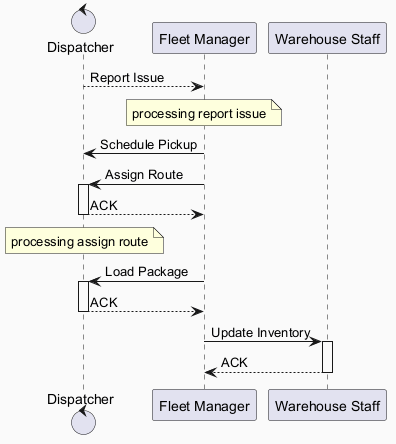

The diagram above was rendered by PlantUML. Its source (embedded in the PNG):
@startuml
skinparam backgroundColor #FAFAFA
skinparam classBackgroundColor #FFF3E0
skinparam classBorderColor #E65100
control "Dispatcher" as D
participant "Fleet Manager" as FM
participant "Warehouse Staff" as WS
D --> FM : Report Issue
note over FM : processing report issue
FM -> D : Schedule Pickup
FM -> D : Assign Route
activate D
D --> FM : ACK
deactivate D
note over D : processing assign route
FM -> D : Load Package
activate D
D --> FM : ACK
deactivate D
FM -> WS : Update Inventory
activate WS
WS --> FM : ACK
deactivate WS
@enduml